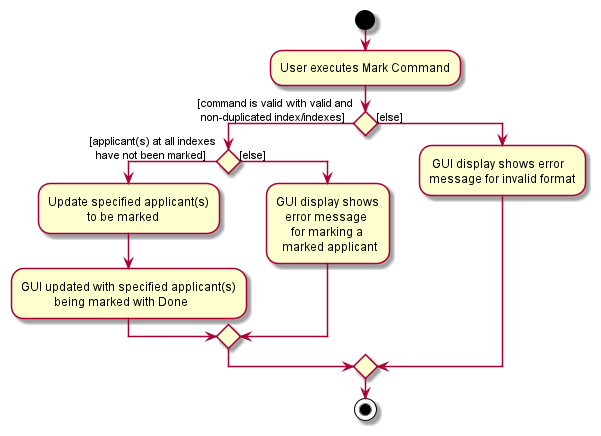

The diagram above was rendered by PlantUML. Its source (embedded in the PNG):
@startuml

start
:User executes Mark Command;

'Since the beta syntax does not support placing the condition outside the
'diamond we place it as the true branch instead.

if () then ([command is valid with valid and
 non-duplicated index/indexes])

    if () then ([applicant(s) at all indexes
  have not been marked])

    :Update specified applicant(s)
                 to be marked;

    :GUI updated with specified applicant(s)
               being marked with Done;

    else ([else])
    :GUI display shows
       error message
         for marking a
      marked applicant;

    endif

else([else])
: GUI display shows error
message for invalid format;


endif
stop

@enduml